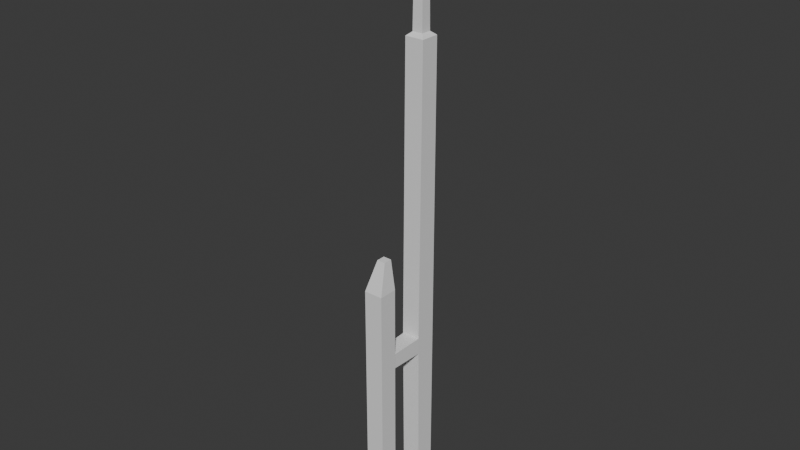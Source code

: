 # Source: concret_Tower_Base1_Antenna.blend  (saved by Blender 5.1.30; exported with 4.5.12 LTS)
import bpy
from mathutils import Matrix  # noqa: F401  (used for matrix-valued properties, if any)

bpy.ops.wm.read_factory_settings(use_empty=True)
scene = bpy.context.scene
scene.name = 'Scene'

# ---- collections
col_collection = bpy.data.collections.new('Collection'); scene.collection.children.link(col_collection)

# ---- world
world_world = bpy.data.worlds.new('World'); scene.world = world_world
world_world.use_nodes = True; world_world.node_tree.nodes.clear()
_N = world_world.node_tree.nodes; _L = world_world.node_tree.links
n0 = _N.new('ShaderNodeOutputWorld'); n0.name = 'World Output'; n0.location = (200, 100)
n1 = _N.new('ShaderNodeBackground'); n1.name = 'Background'; n1.location = (-200, 100)
n1.inputs[0].default_value = (0.05088, 0.05088, 0.05088, 1.0)
_L.new(n1.outputs[0], n0.inputs[0])
n0.is_active_output = True
world_world.color = (0.05088, 0.05088, 0.05088)
world_world.sun_shadow_jitter_overblur = 0.0

# ---- meshes
me_cube_002 = bpy.data.meshes.new('Cube.002')
me_cube_002.from_pydata([(-0.03712, -0.03902, -0.4851), (-0.03712, -0.03712, 1.361), (-0.03712, 0.03712, -0.4851), (-0.03712, 0.03712, 1.361), (0.03712, -0.03902, -0.4851), (0.03712, -0.03712, 1.361), (0.03712, 0.03712, -0.4851), (0.03712, 0.03712, 1.361), (-0.03712, -0.04667, 0.2096), (0.03712, -0.04667, 0.2144), (-0.03712, -0.04562, 0.1427), (0.03712, -0.04562, 0.1472), (-0.03357, -0.1857, 0.1461), (-0.03357, -0.1857, 0.2066), (0.03357, -0.1857, 0.2109), (0.03357, -0.1857, 0.1502), (-0.02049, -0.02049, 1.375), (-0.02049, 0.02049, 1.375), (0.02049, 0.02049, 1.375), (0.02049, -0.02049, 1.375), (-0.01546, -0.01546, 1.887), (-0.01546, 0.01546, 1.887), (0.01546, 0.01546, 1.887), (0.01546, -0.01546, 1.887), (-0.03712, -0.2558, -0.4851), (-0.03712, -0.2558, 0.4851), (-0.03712, -0.1816, -0.4851), (-0.03712, -0.1816, 0.4851), (0.03712, -0.2558, -0.4851), (0.03712, -0.2558, 0.4851), (0.03712, -0.1816, -0.4851), (0.03712, -0.1816, 0.4851), (-0.01662, -0.2119, 0.599), (-0.01662, -0.1786, 0.599), (0.01662, -0.1786, 0.599), (0.01662, -0.2119, 0.599)], [], [(0, 10, 8, 1, 3, 2), (2, 3, 7, 6), (6, 7, 5, 9, 11, 4), (4, 11, 10, 0), (2, 6, 4, 0), (5, 7, 18, 19), (12, 15, 14, 13), (8, 9, 5, 1), (10, 11, 15, 12), (11, 9, 14, 15), (9, 8, 13, 14), (8, 10, 12, 13), (19, 18, 22, 23), (3, 1, 16, 17), (1, 5, 19, 16), (7, 3, 17, 18), (22, 21, 20, 23), (17, 16, 20, 21), (16, 19, 23, 20), (18, 17, 21, 22), (24, 25, 27, 26), (26, 27, 31, 30), (30, 31, 29, 28), (28, 29, 25, 24), (26, 30, 28, 24), (29, 31, 34, 35), (34, 33, 32, 35), (27, 25, 32, 33), (25, 29, 35, 32), (31, 27, 33, 34)])
_uv = me_cube_002.uv_layers.new(name='UVMap')
_uv.uv.foreach_set('vector', [0.08396, 0.994, 0.08042, 0.6577, 0.07986, 0.6218, 0.08498, 0.005367, 0.1248, 0.00536, 0.1248, 0.994, 0.2656, 0.9946, 0.2656, 0.00536, 0.3054, 0.00536, 0.3054, 0.9946, 0.1355, 0.994, 0.1355, 0.00536, 0.1753, 0.005367, 0.1804, 0.6193, 0.1798, 0.6553, 0.1763, 0.994, 0.5209, 0.9352, 0.5209, 0.5972, 0.5607, 0.5996, 0.5607, 0.9352, 0.6439, 0.5021, 0.6041, 0.5021, 0.6041, 0.4613, 0.6439, 0.4613, 0.6041, 0.6032, 0.6041, 0.5634, 0.6129, 0.5722, 0.6129, 0.5942, 0.6041, 0.6519, 0.6041, 0.6158, 0.6365, 0.6139, 0.6364, 0.6499, 0.3559, 0.6214, 0.3161, 0.6189, 0.3161, 0.00536, 0.3559, 0.00536, 0.6439, 0.3654, 0.6041, 0.3654, 0.606, 0.2903, 0.642, 0.2903, 0.1798, 0.6553, 0.1804, 0.6193, 0.2549, 0.6211, 0.2549, 0.6536, 0.6041, 0.3761, 0.6439, 0.3761, 0.6421, 0.4506, 0.6061, 0.4506, 0.07986, 0.6218, 0.08042, 0.6577, 0.00536, 0.6558, 0.00536, 0.6234, 0.5934, 0.5651, 0.5714, 0.5651, 0.5741, 0.2906, 0.5906, 0.2906, 0.6439, 0.5634, 0.6439, 0.6032, 0.6348, 0.5942, 0.6348, 0.5722, 0.6439, 0.6032, 0.6041, 0.6032, 0.6129, 0.5942, 0.6348, 0.5942, 0.6041, 0.5634, 0.6439, 0.5634, 0.6348, 0.5722, 0.6129, 0.5722, 0.6041, 0.6912, 0.6207, 0.6912, 0.6207, 0.7077, 0.6041, 0.7077, 0.5934, 0.8503, 0.5714, 0.8503, 0.5742, 0.5759, 0.5907, 0.5759, 0.6261, 0.2796, 0.6041, 0.2796, 0.6068, 0.00536, 0.6234, 0.00536, 0.5934, 0.2799, 0.5714, 0.2799, 0.5741, 0.00536, 0.5907, 0.00536, 0.4199, 0.5866, 0.4185, 0.06689, 0.4583, 0.06678, 0.4597, 0.5865, 0.5209, 0.5865, 0.5209, 0.06642, 0.5607, 0.06642, 0.5607, 0.5865, 0.3666, 0.5865, 0.368, 0.06678, 0.4078, 0.06689, 0.4064, 0.5866, 0.4704, 0.5868, 0.4704, 0.06775, 0.5102, 0.06775, 0.5102, 0.5868, 0.6439, 0.5526, 0.6041, 0.5526, 0.6041, 0.5129, 0.6439, 0.5128, 0.4078, 0.06689, 0.368, 0.06678, 0.3666, 0.00536, 0.3845, 0.00541, 0.6041, 0.6626, 0.6219, 0.6626, 0.6219, 0.6804, 0.6041, 0.6804, 0.4583, 0.06678, 0.4185, 0.06689, 0.4419, 0.00541, 0.4597, 0.00536, 0.5102, 0.06775, 0.4704, 0.06775, 0.4814, 0.00536, 0.4992, 0.00536, 0.5607, 0.06642, 0.5209, 0.06642, 0.5319, 0.00536, 0.5497, 0.00536])
me_cube_002.update()

# ---- objects
ob_cube_002 = bpy.data.objects.new('Cube.002', me_cube_002)

# ---- transforms, parenting, visibility, modifiers, constraints
ob_cube_002.location = (0.0, 0.05356, 22.74)

# ---- collection membership
col_collection.objects.link(ob_cube_002)

# ---- scene / render settings (as saved in the file)
scene.frame_start = 1; scene.frame_end = 250; scene.frame_set(1)
scene.render.engine = 'BLENDER_EEVEE_NEXT'
scene.render.bake_bias = 0.0
scene.render.bake_samples = 0
scene.cycles.sampling_pattern = 'TABULATED_SOBOL'
scene.eevee.use_volume_custom_range = False
bpy.context.view_layer.update()

# ---- added for rendering (the .blend has no active camera and no usable light): camera, sun
cam_auto = bpy.data.cameras.new('AutoCamera')
cam_auto.lens = 50.0
cam_auto.sensor_width = 36.0
cam_auto.clip_end = 1000.0
ob_auto_camera = bpy.data.objects.new('AutoCamera', cam_auto)
scene.collection.objects.link(ob_auto_camera)
ob_auto_camera.location = (2.21275, -2.7111, 25.2118)
ob_auto_camera.rotation_euler = (1.09748, -7.21219e-08, 0.694738)
scene.camera = ob_auto_camera
light_auto_sun = bpy.data.lights.new('AutoSun', 'SUN')
light_auto_sun.energy = 3.0
light_auto_sun.angle = 0.0523599
ob_auto_sun = bpy.data.objects.new('AutoSun', light_auto_sun)
scene.collection.objects.link(ob_auto_sun)
ob_auto_sun.rotation_euler = (0.872665, 0.174533, 0.523599)
bpy.context.view_layer.update()
